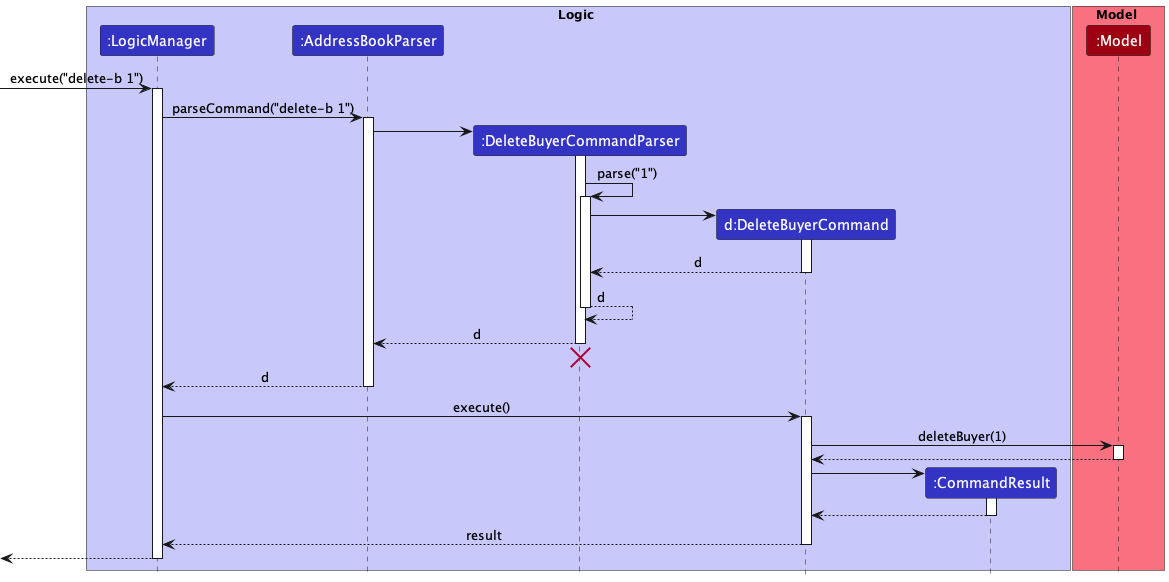

The diagram above was rendered by PlantUML. Its source (embedded in the PNG):
@startuml
!include style.puml

box Logic LOGIC_COLOR_T1
participant ":LogicManager" as LogicManager LOGIC_COLOR
participant ":AddressBookParser" as AddressBookParser LOGIC_COLOR
participant ":DeleteBuyerCommandParser" as DeleteBuyerCommandParser LOGIC_COLOR
participant "d:DeleteBuyerCommand" as DeleteBuyerCommand LOGIC_COLOR
participant ":CommandResult" as CommandResult LOGIC_COLOR
end box

box Model MODEL_COLOR_T1
participant ":Model" as Model MODEL_COLOR
end box

[-> LogicManager : execute("delete-b 1")
activate LogicManager

LogicManager -> AddressBookParser : parseCommand("delete-b 1")
activate AddressBookParser

create DeleteBuyerCommandParser
AddressBookParser -> DeleteBuyerCommandParser
activate DeleteBuyerCommandParser

DeleteBuyerCommandParser -> DeleteBuyerCommandParser : parse("1")
activate DeleteBuyerCommandParser

create DeleteBuyerCommand
DeleteBuyerCommandParser -> DeleteBuyerCommand
activate DeleteBuyerCommand

DeleteBuyerCommand --> DeleteBuyerCommandParser : d
deactivate DeleteBuyerCommand

DeleteBuyerCommandParser --> DeleteBuyerCommandParser : d
deactivate DeleteBuyerCommandParser

DeleteBuyerCommandParser --> AddressBookParser : d
deactivate DeleteBuyerCommandParser
'Hidden arrow to position the destroy marker below the end of the activation bar.
DeleteBuyerCommandParser -[hidden]-> AddressBookParser
destroy DeleteBuyerCommandParser

AddressBookParser --> LogicManager : d
deactivate AddressBookParser

LogicManager -> DeleteBuyerCommand : execute()
activate DeleteBuyerCommand

DeleteBuyerCommand -> Model : deleteBuyer(1)
activate Model

Model --> DeleteBuyerCommand
deactivate Model

create CommandResult
DeleteBuyerCommand -> CommandResult
activate CommandResult

CommandResult --> DeleteBuyerCommand
deactivate CommandResult

DeleteBuyerCommand --> LogicManager : result
deactivate DeleteBuyerCommand

[<--LogicManager
deactivate LogicManager
@enduml